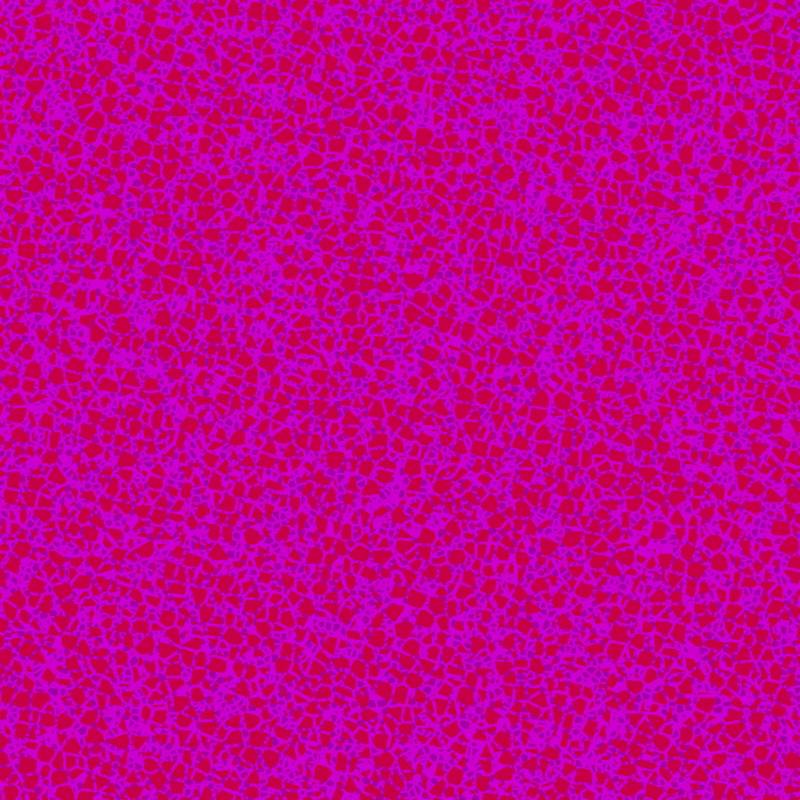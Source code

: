 # Source: color-blast.blend  (saved by Blender 3.0.42; exported with 4.5.12 LTS)
import bpy
from mathutils import Matrix  # noqa: F401  (used for matrix-valued properties, if any)

bpy.ops.wm.read_factory_settings(use_empty=True)
scene = bpy.context.scene
scene.name = 'Scene'

# ---- collections
col_collection = bpy.data.collections.new('Collection'); scene.collection.children.link(col_collection)

# ---- images (referenced by path relative to the original .blend; pixels are not part of the script)
import os
ASSET_DIR = os.environ.get("B2B_ASSET_DIR", "")  # directory of the original .blend (textures are referenced by path, not embedded)
HERE = os.path.dirname(os.path.abspath(__file__))  # packed textures are extracted next to this script under _unpacked/

def load_image(name, relpath, width, height, colorspace="sRGB"):
    """Load a texture the original file referenced (path relative to the .blend, or extracted next to this script)."""
    p = next((c for c in (os.path.join(HERE, relpath), os.path.join(ASSET_DIR, relpath)) if relpath and os.path.exists(c)), "")
    if p:
        img = bpy.data.images.load(p, check_existing=True)
        img.name = name
    else:  # same state as the original file: an image datablock whose file is absent (Cycles renders it pink)
        img = bpy.data.images.new(name, width, height)
        img.source = "FILE"
        img.filepath = "//" + (relpath or name)
    img.colorspace_settings.name = colorspace
    return img
img_drackenstein_quarry_1k_exr_001 = load_image('drackenstein_quarry_1k.exr.001', 'drackenstein_quarry_1k.exr', 1024, 1024, 'Linear Rec.709')

# ---- materials (node trees are filled in below, after node groups)
mat_vinyl_pattern = bpy.data.materials.new('vinyl pattern')
mat_vinyl_pattern.surface_render_method = 'BLENDED'
mat_vinyl_pattern.blend_method = 'BLEND'
mat_vinyl_pattern.use_transparent_shadow = False

# ---- material node trees
mat_vinyl_pattern.use_nodes = True; mat_vinyl_pattern.node_tree.nodes.clear()
_N = mat_vinyl_pattern.node_tree.nodes; _L = mat_vinyl_pattern.node_tree.links
n0 = _N.new('ShaderNodeTexVoronoi'); n0.name = 'Voronoi Texture.001'; n0.location = (-670, -89)
n0.feature = 'DISTANCE_TO_EDGE'
n0.inputs[2].default_value = 28.4
n1 = _N.new('ShaderNodeMapping'); n1.name = 'Mapping'; n1.location = (-858, -123)
n1.inputs[3].default_value = (2.0, 2.0, 1.0)
n2 = _N.new('ShaderNodeMapping'); n2.name = 'Mapping.001'; n2.location = (-839, 300)
n2.inputs[2].default_value = (-0.1953, 0.6807, 0.2998)
n3 = _N.new('ShaderNodeOutputMaterial'); n3.name = 'Material Output'; n3.location = (1519, 259)
n4 = _N.new('ShaderNodeValToRGB'); n4.name = 'ColorRamp.001'; n4.location = (-274, 102)
while len(n4.color_ramp.elements) > 1: n4.color_ramp.elements.remove(n4.color_ramp.elements[-1])
n4.color_ramp.elements[0].position = 0.4318; n4.color_ramp.elements[0].color = (0.02122, 0.02122, 0.02122, 1.0)
_e = n4.color_ramp.elements.new(0.4795); _e.color = (0.3167, 0.3167, 0.3167, 1.0)
n5 = _N.new('ShaderNodeValToRGB'); n5.name = 'ColorRamp'; n5.location = (-299, 420)
while len(n5.color_ramp.elements) > 1: n5.color_ramp.elements.remove(n5.color_ramp.elements[-1])
n5.color_ramp.elements[0].position = 0.4318; n5.color_ramp.elements[0].color = (0.02122, 0.02122, 0.02122, 1.0)
_e = n5.color_ramp.elements.new(0.4795); _e.color = (0.8148, 0.01444, 0.02029, 1.0)
n6 = _N.new('ShaderNodeMix'); n6.name = 'Mix'; n6.location = (554, 152)
n6.data_type = 'RGBA'
n7 = _N.new('ShaderNodeCombineXYZ'); n7.name = 'Combine XYZ'; n7.location = (-1094, 404)
n7.inputs[1].default_value = 8.2
n7.inputs[2].default_value = 1.0
n8 = _N.new('ShaderNodeTexCoord'); n8.name = 'Texture Coordinate'; n8.location = (-1858, 135)
n9 = _N.new('ShaderNodeTexNoise'); n9.name = 'Noise Texture'; n9.location = (-1383, 426)
n9.inputs[1].default_value = 7.7
n9.inputs[2].default_value = 3.3
n9.inputs[3].default_value = 15.0
n9.inputs[4].default_value = 1.0
n10 = _N.new('ShaderNodeTexVoronoi'); n10.name = 'Voronoi Texture'; n10.location = (-673, 242)
n10.voronoi_dimensions = '4D'
n10.feature = 'DISTANCE_TO_EDGE'
n10.inputs[1].default_value = 5.55
n10.inputs[2].default_value = 28.4
n10.inputs[8].default_value = 0.4667
n11 = _N.new('ShaderNodeBsdfPrincipled'); n11.name = 'Principled BSDF'; n11.location = (773, 200)
n11.distribution = 'GGX'
n11.subsurface_method = 'BURLEY'
n11.inputs[3].default_value = 1.45
n11.inputs[27].default_value = (0.0, 0.0, 0.0, 1.0)
n11.inputs[28].default_value = 1.0
n12 = _N.new('ShaderNodeBsdfTransparent'); n12.name = 'Transparent BSDF'; n12.location = (964, 410)
n13 = _N.new('ShaderNodeMath'); n13.name = 'Math.002'; n13.location = (369, 362)
n13.use_clamp = True
n14 = _N.new('ShaderNodeMath'); n14.name = 'Math.001'; n14.location = (-450, -62)
n14.operation = 'LESS_THAN'
n14.use_clamp = True
n14.inputs[0].default_value = 0.14
n14.inputs[2].default_value = 0.0
n15 = _N.new('ShaderNodeMath'); n15.name = 'Math'; n15.location = (-504, 193)
n15.operation = 'LESS_THAN'
n15.use_clamp = True
n15.inputs[0].default_value = 0.07
n15.inputs[2].default_value = 0.0
n16 = _N.new('ShaderNodeMixShader'); n16.name = 'Mix Shader'; n16.location = (1260, 391)
_L.new(n15.outputs[0], n5.inputs[0])
_L.new(n14.outputs[0], n4.inputs[0])
_L.new(n8.outputs[3], n2.inputs[0])
_L.new(n8.outputs[3], n1.inputs[0])
_L.new(n1.outputs[0], n0.inputs[0])
_L.new(n6.outputs[2], n11.inputs[0])
_L.new(n0.outputs[0], n14.inputs[1])
_L.new(n5.outputs[0], n6.inputs[7])
_L.new(n4.outputs[0], n6.inputs[6])
_L.new(n10.outputs[0], n15.inputs[1])
_L.new(n2.outputs[0], n10.inputs[0])
_L.new(n15.outputs[0], n6.inputs[0])
_L.new(n9.outputs[0], n7.inputs[0])
_L.new(n8.outputs[3], n9.inputs[0])
_L.new(n11.outputs[0], n16.inputs[2])
_L.new(n12.outputs[0], n16.inputs[1])
_L.new(n14.outputs[0], n13.inputs[1])
_L.new(n15.outputs[0], n13.inputs[0])
_L.new(n13.outputs[0], n16.inputs[0])
_L.new(n16.outputs[0], n3.inputs[0])
n3.is_active_output = True

# ---- world
world_world = bpy.data.worlds.new('World'); scene.world = world_world
world_world.use_nodes = True; world_world.node_tree.nodes.clear()
_N = world_world.node_tree.nodes; _L = world_world.node_tree.links
n0 = _N.new('ShaderNodeOutputWorld'); n0.name = 'World Output'; n0.location = (300, 300)
n1 = _N.new('ShaderNodeBackground'); n1.name = 'Background'; n1.location = (10, 300)
n2 = _N.new('ShaderNodeTexEnvironment'); n2.name = 'Environment Texture'; n2.location = (-280, 260)
n2.image = img_drackenstein_quarry_1k_exr_001
_L.new(n1.outputs[0], n0.inputs[0])
_L.new(n2.outputs[0], n1.inputs[0])
n0.is_active_output = True
world_world.color = (0.05088, 0.05088, 0.05088)
world_world.use_sun_shadow = False
world_world.sun_shadow_jitter_overblur = 0.0

# ---- cameras
cam_camera_001 = bpy.data.cameras.new('Camera.001')

# ---- meshes
me_plane = bpy.data.meshes.new('Plane')
me_plane.from_pydata([(-1.0, -1.0, 0.0), (1.0, -1.0, 0.0), (-1.0, 1.0, 0.0), (1.0, 1.0, 0.0)], [], [(0, 1, 3, 2)])
_uv = me_plane.uv_layers.new(name='UVMap')
_uv.uv.foreach_set('vector', [0.0, 0.0, 1.0, 0.0, 1.0, 1.0, 0.0, 1.0])
me_plane.materials.append(mat_vinyl_pattern)
me_plane.use_remesh_fix_poles = True
me_plane.use_remesh_preserve_attributes = False
me_plane.use_mirror_vertex_groups = False
me_plane.update()

# ---- objects
ob_plane = bpy.data.objects.new('Plane', me_plane)
ob_camera = bpy.data.objects.new('Camera', cam_camera_001)

# ---- transforms, parenting, visibility, modifiers, constraints
ob_plane.location = (2.903e-15, -13.07, 13.07)
ob_plane.rotation_euler = (-1.571, -2.22e-16, 2.22e-16)
ob_plane.scale = (10.0, 10.0, 10.0)
ob_plane.lineart.crease_threshold = 0.0
ob_camera.location = (-2.903e-15, 13.07, 13.07)
ob_camera.rotation_euler = (-1.571, -2.22e-16, 2.22e-16)
ob_camera.lineart.crease_threshold = 0.0

# ---- collection membership
col_collection.objects.link(ob_plane)
col_collection.objects.link(ob_camera)

# ---- scene / render settings (as saved in the file)
scene.camera = ob_camera
scene.frame_start = 1; scene.frame_end = 250; scene.frame_set(1)
scene.render.engine = 'BLENDER_EEVEE_NEXT'
scene.render.image_settings.compression = 0
scene.render.resolution_x = 8000
scene.render.resolution_y = 8000
scene.render.film_transparent = True
scene.cycles.use_denoising = False
scene.cycles.samples = 128
scene.cycles.sampling_pattern = 'TABULATED_SOBOL'
scene.cycles.use_adaptive_sampling = False
scene.cycles.use_light_tree = False
scene.eevee.taa_samples = 1
scene.view_settings.look = 'Very High Contrast'
scene.view_settings.view_transform = 'Filmic'
bpy.context.view_layer.update()

# ---- added for rendering (the .blend has no usable light): sun
light_auto_sun = bpy.data.lights.new('AutoSun', 'SUN')
light_auto_sun.energy = 3.0
light_auto_sun.angle = 0.0523599
ob_auto_sun = bpy.data.objects.new('AutoSun', light_auto_sun)
scene.collection.objects.link(ob_auto_sun)
ob_auto_sun.rotation_euler = (0.872665, 0.174533, 0.523599)
bpy.context.view_layer.update()
